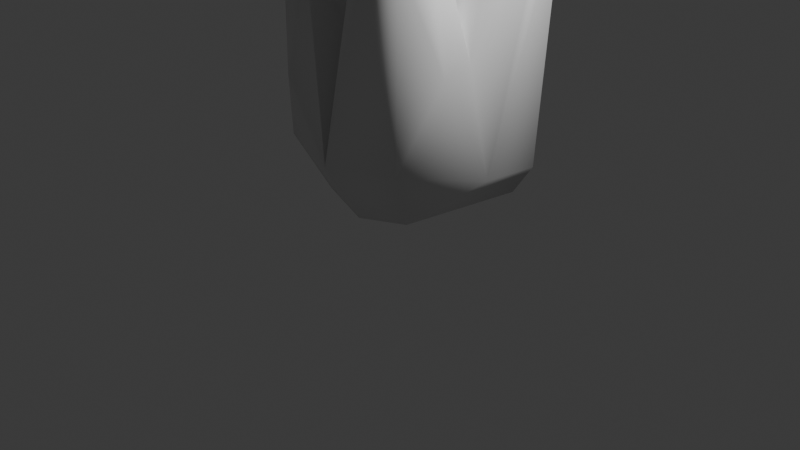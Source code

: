 # Source: fur.blend  (saved by Blender 4.3.34; exported with 4.5.12 LTS)
import bpy
from mathutils import Matrix  # noqa: F401  (used for matrix-valued properties, if any)

bpy.ops.wm.read_factory_settings(use_empty=True)
scene = bpy.context.scene
scene.name = 'Scene'

# ---- collections
col_collection = bpy.data.collections.new('Collection'); scene.collection.children.link(col_collection)

# ---- world
world_world = bpy.data.worlds.new('World'); scene.world = world_world
world_world.use_nodes = True; world_world.node_tree.nodes.clear()
_N = world_world.node_tree.nodes; _L = world_world.node_tree.links
n0 = _N.new('ShaderNodeOutputWorld'); n0.name = 'World Output'; n0.location = (300, 300)
n1 = _N.new('ShaderNodeBackground'); n1.name = 'Background'; n1.location = (10, 300)
n1.inputs[0].default_value = (0.05088, 0.05088, 0.05088, 1.0)
_L.new(n1.outputs[0], n0.inputs[0])
n0.is_active_output = True
world_world.color = (0.05088, 0.05088, 0.05088)
world_world.sun_shadow_jitter_overblur = 0.0

# ---- cameras
cam_camera = bpy.data.cameras.new('Camera')
cam_camera.clip_end = 100.0
cam_camera.ortho_scale = 7.314

# ---- lights
light_light = bpy.data.lights.new('Light', 'POINT')
light_light.energy = 1000.0
light_light.shadow_soft_size = 0.1

# ---- meshes
me_cube_001 = bpy.data.meshes.new('Cube.001')
me_cube_001.from_pydata([(0.8474, -0.8266, 2.913), (0.274, -0.4004, 3.214), (-0.2755, -0.853, 2.673), (-0.7239, -0.2952, 2.564), (0.9522, 0.2142, 3.358), (-0.3876, 0.3975, 2.226), (-0.4452, 0.8852, 2.314), (-0.9413, 0.4062, 2.165), (-1.648, 0.7666, 3.05), (-1.897, 0.5091, 3.067), (0.04865, 0.02834, 1.538), (0.7429, -0.7375, 0.9117), (0.5529, -0.4262, 0.2741), (-0.8735, 1.028, 0.5726), (0.336, -0.81, 3.038), (0.6045, -0.9104, 3.126), (-0.3236, -0.2522, 2.692), (0.6881, -0.2518, 3.229), (-0.7907, -0.7072, 2.629), (-1.04, 0.6501, 2.131), (0.7762, 0.6823, 3.343), (-0.2905, -0.5737, 2.859), (-0.63, 0.9888, 2.159), (-0.7793, 0.3319, 2.318), (1.372, 0.372, 3.295), (0.651, 0.9766, 0.2085), (0.89, 0.9851, 0.5558), (-0.8443, 0.1822, 1.417), (-0.08192, 0.9031, 1.414), (-2.069, 0.6783, 3.05), (-1.92, 0.849, 3.032), (-0.3298, 0.6464, 2.306), (-0.5097, 0.1275, 1.489), (0.03027, -0.5069, 1.811), (0.9439, -0.0283, 1.865), (-0.9469, -0.05675, 0.7909), (0.9772, 0.2151, 0.6675), (-0.4544, 1.039, 1.164), (0.01987, -0.9611, 0.8648), (0.7126, -0.5475, 3.457), (-0.4139, -1.003, 1.66), (0.009944, -0.5466, 0.1965), (1.027, -0.4252, 1.819), (-0.0142, 0.4438, 1.504), (0.4713, 1.019, 1.081), (-0.001869, 0.9509, 0.06925), (-0.9044, 0.9023, 2.126), (-0.6533, 1.002, 0.2297), (1.198, 0.8221, 3.27), (-0.9495, 0.534, 1.265), (-0.7319, -0.728, 0.913), (-0.5539, -0.4127, 0.2816), (1.138, 0.4978, 3.651)], [], [(44, 48, 26), (38, 15, 14), (50, 40, 18), (18, 2, 21), (32, 16, 10), (22, 6, 28), (44, 13, 37), (48, 20, 52), (20, 4, 52), (17, 1, 39), (39, 15, 0), (19, 7, 29), (11, 42, 0), (42, 17, 39), (34, 4, 10), (34, 24, 4), (43, 20, 28), (43, 4, 20), (50, 18, 35), (33, 1, 10), (32, 5, 23), (30, 8, 6), (44, 26, 13), (29, 30, 46), (42, 36, 34), (12, 36, 11), (13, 49, 46), (46, 30, 22), (5, 31, 9), (6, 8, 31), (27, 32, 7), (33, 2, 38), (33, 16, 21), (45, 47, 25), (15, 38, 11, 0), (31, 43, 28, 6), (18, 21, 16, 3), (43, 31, 5), (38, 2, 40), (40, 2, 18), (3, 16, 32, 27), (20, 48, 44, 28), (46, 22, 37, 13), (37, 22, 28), (15, 39, 1, 14), (23, 5, 9), (37, 28, 44), (48, 52, 24), (24, 52, 4), (48, 24, 36, 26), (34, 36, 24), (3, 27, 35, 18), (13, 26, 47), (25, 47, 26), (19, 29, 46), (34, 17, 42), (42, 39, 0), (30, 29, 8), (8, 29, 9), (43, 10, 4), (14, 1, 33, 38), (51, 47, 45, 41), (7, 23, 9), (7, 32, 23), (12, 41, 45, 25), (1, 17, 34, 10), (38, 41, 12, 11), (38, 50, 51, 41), (50, 38, 40), (12, 25, 26, 36), (29, 7, 9), (7, 19, 49, 27), (11, 36, 42), (13, 47, 51, 35), (46, 49, 19), (22, 30, 6), (51, 50, 35), (27, 49, 35), (13, 35, 49), (9, 31, 8), (32, 10, 43), (32, 43, 5), (33, 10, 16), (33, 21, 2)])
me_cube_001.polygons.foreach_set('use_smooth', [True] * 84)
_uv = me_cube_001.uv_layers.new(name='UVMap')
_uv.uv.foreach_set('vector', [0.372, 0.688, 0.375, 0.7088, 0.375, 0.75, 0.5394, 0.6206, 0.6247, 0.5627, 0.625, 0.625, 0.555, 0.75, 0.6106, 0.6792, 0.625, 0.75, 0.625, 0.2099, 0.5347, 0.25, 0.5494, 0.1905, 0.5644, 0.1233, 0.5569, 0.148, 0.5, 0.125, 0.375, 0.5625, 0.375, 0.625, 0.375, 0.625, 0.372, 0.688, 0.3749, 0.5004, 0.3737, 0.5633, 0.4162, 0.0, 0.4882, 0.0331, 0.435, 0.05999, 0.4882, 0.0331, 0.4418, 0.1017, 0.435, 0.05999, 0.4192, 0.1409, 0.4758, 0.1793, 0.4174, 0.1893, 0.4174, 0.1893, 0.4375, 0.25, 0.375, 0.25, 0.875, 0.6875, 0.875, 0.625, 0.875, 0.6875, 0.5487, 1.0, 0.6092, 0.9284, 0.625, 1.0, 0.6092, 0.9284, 0.625, 0.875, 0.625, 0.9375, 0.3945, 0.125, 0.4418, 0.1017, 0.5, 0.125, 0.3945, 0.125, 0.375, 0.07896, 0.4418, 0.1017, 0.5065, 0.07366, 0.4882, 0.0331, 0.5, 0.0, 0.5065, 0.07366, 0.4418, 0.1017, 0.4882, 0.0331, 0.805, 0.5, 0.8748, 0.5402, 0.7837, 0.6154, 0.5006, 0.1886, 0.4758, 0.1793, 0.5, 0.125, 0.5644, 0.1233, 0.5208, 0.1042, 0.5651, 0.1224, 0.375, 0.5297, 0.375, 0.625, 0.375, 0.625, 0.372, 0.688, 0.375, 0.75, 0.3749, 0.5004, 0.875, 0.6875, 0.875, 0.75, 0.875, 0.75, 0.6092, 0.9284, 0.5274, 0.8737, 0.625, 0.875, 0.375, 0.9797, 0.5274, 0.8737, 0.5487, 1.0, 0.7678, 0.7461, 0.8587, 0.6775, 0.875, 0.75, 0.375, 0.5, 0.375, 0.5297, 0.375, 0.5625, 0.5208, 0.1042, 0.5026, 0.0599, 0.5939, 0.1151, 0.5, 0.0, 0.5086, 0.02883, 0.5026, 0.0599, 0.625, 0.125, 0.5644, 0.1233, 0.625, 0.125, 0.5006, 0.1886, 0.5347, 0.25, 0.5, 0.25, 0.5006, 0.1886, 0.5569, 0.148, 0.5494, 0.1905, 0.5, 0.2546, 0.3759, 0.25, 0.625, 0.25, 0.6247, 0.5627, 0.5394, 0.6206, 0.5487, 0.5, 0.625, 0.5, 0.5026, 0.0599, 0.5065, 0.07366, 0.5, 0.0, 0.5, 0.0, 0.625, 0.2099, 0.5494, 0.1905, 0.5569, 0.148, 0.625, 0.125, 0.5065, 0.07366, 0.5026, 0.0599, 0.5208, 0.1042, 0.5394, 0.6206, 0.625, 0.6597, 0.6106, 0.6792, 0.6106, 0.6792, 0.625, 0.6597, 0.625, 0.75, 0.625, 0.125, 0.5569, 0.148, 0.5644, 0.1233, 0.625, 0.125, 0.375, 0.625, 0.375, 0.7088, 0.372, 0.688, 0.375, 0.625, 0.375, 0.5, 0.375, 0.5625, 0.3737, 0.5633, 0.3749, 0.5004, 0.3737, 0.5633, 0.375, 0.5625, 0.375, 0.625, 0.4375, 0.25, 0.4174, 0.1893, 0.4758, 0.1793, 0.5, 0.25, 0.5651, 0.1224, 0.5208, 0.1042, 0.5939, 0.1151, 0.3737, 0.5633, 0.375, 0.625, 0.372, 0.688, 0.4162, 0.0, 0.435, 0.05999, 0.375, 0.07896, 0.375, 0.07896, 0.435, 0.05999, 0.4418, 0.1017, 0.625, 0.75, 0.6249, 0.829, 0.5274, 0.8737, 0.5087, 0.7543, 0.625, 0.875, 0.5274, 0.8737, 0.6249, 0.829, 0.875, 0.625, 0.875, 0.625, 0.7837, 0.6154, 0.8748, 0.5402, 0.3749, 0.5004, 0.375, 0.75, 0.1255, 0.514, 0.1355, 0.75, 0.1255, 0.514, 0.375, 0.75, 0.875, 0.6875, 0.875, 0.6875, 0.875, 0.75, 0.625, 0.875, 0.625, 0.875, 0.6092, 0.9284, 0.6092, 0.9284, 0.625, 0.9375, 0.625, 1.0, 0.5953, 0.0, 0.6186, 0.06223, 0.5086, 0.02883, 0.5086, 0.02883, 0.6186, 0.06223, 0.5939, 0.1151, 0.5065, 0.07366, 0.5, 0.125, 0.4418, 0.1017, 0.5, 0.25, 0.4758, 0.1793, 0.5006, 0.1886, 0.5, 0.25, 0.375, 0.4784, 0.3759, 0.25, 0.5, 0.2546, 0.5, 0.4862, 0.625, 0.125, 0.5651, 0.1224, 0.5939, 0.1151, 0.625, 0.125, 0.5644, 0.1233, 0.5651, 0.1224, 0.625, 0.4797, 0.5, 0.4862, 0.5, 0.2546, 0.625, 0.25, 0.4758, 0.1793, 0.4192, 0.1409, 0.3945, 0.125, 0.5, 0.125, 0.5394, 0.6206, 0.375, 0.625, 0.375, 0.5, 0.5487, 0.5, 0.5394, 0.6206, 0.555, 0.75, 0.375, 0.75, 0.375, 0.625, 0.555, 0.75, 0.5394, 0.6206, 0.6106, 0.6792, 0.375, 0.9797, 0.3757, 0.75, 0.5087, 0.7543, 0.5274, 0.8737, 0.875, 0.6875, 0.875, 0.625, 0.875, 0.625, 0.875, 0.625, 0.875, 0.6875, 0.8587, 0.6775, 0.875, 0.625, 0.5487, 1.0, 0.5274, 0.8737, 0.6092, 0.9284, 0.7678, 0.7461, 0.6251, 0.75, 0.625, 0.5216, 0.7837, 0.6154, 0.875, 0.75, 0.8587, 0.6775, 0.875, 0.6875, 0.375, 0.5625, 0.375, 0.5297, 0.375, 0.625, 0.625, 0.5216, 0.805, 0.5, 0.7837, 0.6154, 0.875, 0.625, 0.8587, 0.6775, 0.7837, 0.6154, 0.7678, 0.7461, 0.7837, 0.6154, 0.8587, 0.6775, 0.5939, 0.1151, 0.5026, 0.0599, 0.5086, 0.02883, 0.5644, 0.1233, 0.5, 0.125, 0.5065, 0.07366, 0.5644, 0.1233, 0.5065, 0.07366, 0.5208, 0.1042, 0.5006, 0.1886, 0.5, 0.125, 0.5569, 0.148, 0.5006, 0.1886, 0.5494, 0.1905, 0.5347, 0.25])
me_cube_001.update()

# ---- objects
ob_light = bpy.data.objects.new('Light', light_light)
ob_camera = bpy.data.objects.new('Camera', cam_camera)
ob_cube = bpy.data.objects.new('Cube', me_cube_001)

# ---- transforms, parenting, visibility, modifiers, constraints
ob_light.location = (4.076, 1.005, 5.904)
ob_light.rotation_euler = (0.6503, 0.05522, 1.866)
ob_light.lock_rotations_4d = False
ob_light.empty_display_type = 'ARROWS'
ob_light.color = (0.0, 0.0, 0.0, 0.0)
ob_light.lineart.crease_threshold = 0.0
ob_camera.location = (7.359, -6.926, 4.958)
ob_camera.rotation_euler = (1.109, 0.0, 0.8149)
ob_camera.lock_rotations_4d = False
ob_camera.empty_display_type = 'ARROWS'
ob_camera.color = (0.0, 0.0, 0.0, 0.0)
ob_camera.display_type = 'WIRE'
ob_camera.lineart.crease_threshold = 0.0
ob_cube.location = (0.0, 0.0, 0.0)

# ---- collection membership
col_collection.objects.link(ob_light)
col_collection.objects.link(ob_camera)
col_collection.objects.link(ob_cube)

# ---- scene / render settings (as saved in the file)
scene.camera = ob_camera
scene.frame_start = 1; scene.frame_end = 250; scene.frame_set(1)
scene.render.engine = 'BLENDER_EEVEE_NEXT'
bpy.context.view_layer.update()
